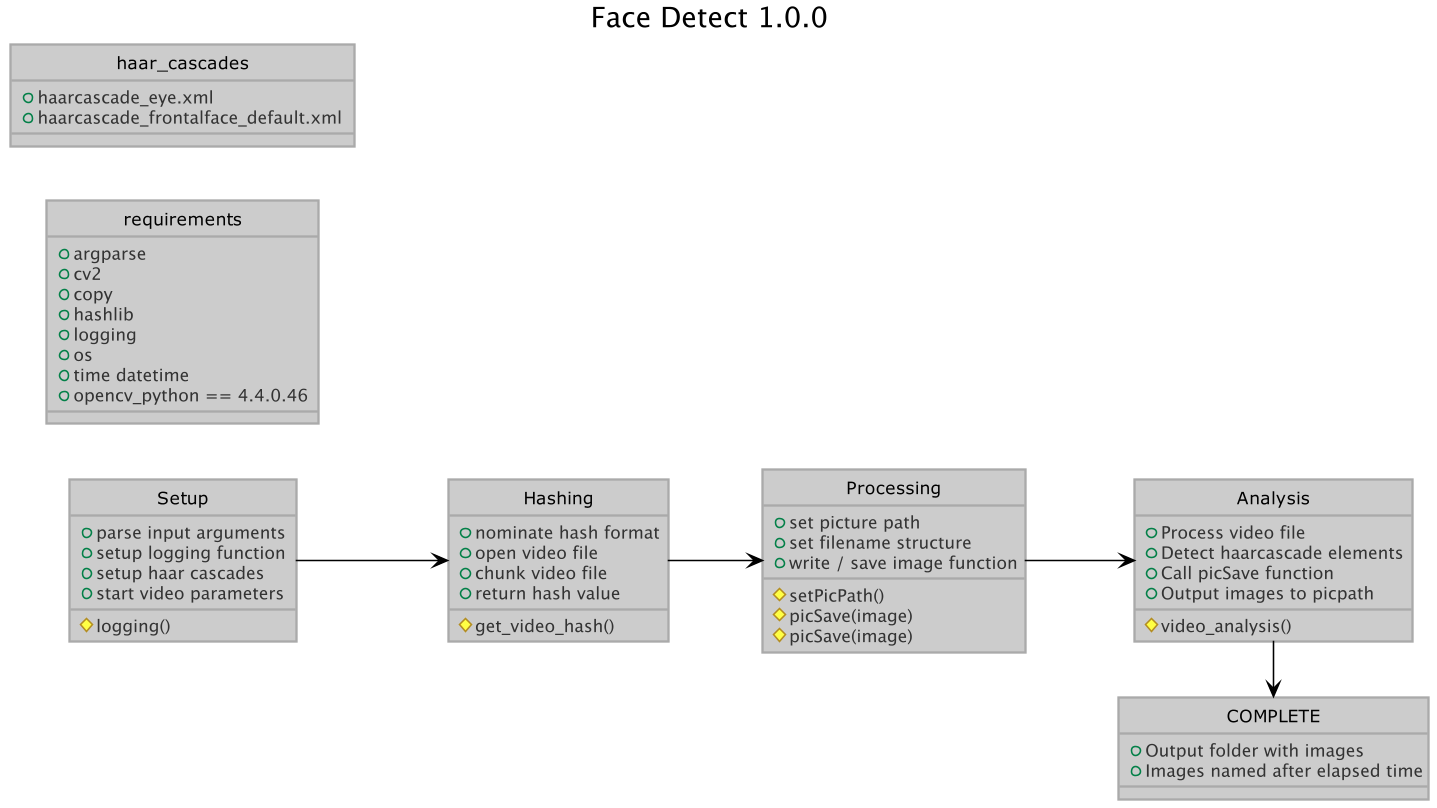

The diagram above was rendered by PlantUML. Its source (embedded in the PNG):
@startuml



left to right direction

title Face Detect 1.0.0
skinparam style strictuml
skinparam dpi 150
skinparam style strictuml
!define LIGHTRED
!include reddress.skin

class Setup {
  + parse input arguments
  + setup logging function
  + setup haar cascades
  + start video parameters
  # logging()

}

class Hashing {
    + nominate hash format
    + open video file
    + chunk video file
    + return hash value
    # get_video_hash()

}

class Processing {
    + set picture path
    + set filename structure
    + write / save image function
    # setPicPath()
    # picSave(image)
    # picSave(image)
}

class Analysis {
    + Process video file
    + Detect haarcascade elements
    + Call picSave function
    + Output images to picpath
    # video_analysis()

}

class COMPLETE {
    + Output folder with images
    + Images named after elapsed time
}

Setup --> Hashing 
Hashing --> Processing
Processing --> Analysis
Analysis -> COMPLETE

class requirements {
        + argparse
        + cv2
        + copy
        + hashlib
        + logging
        + os
        + time datetime
        + opencv_python == 4.4.0.46

    }

    class haar_cascades {
        + haarcascade_eye.xml
        + haarcascade_frontalface_default.xml
    }

@enduml